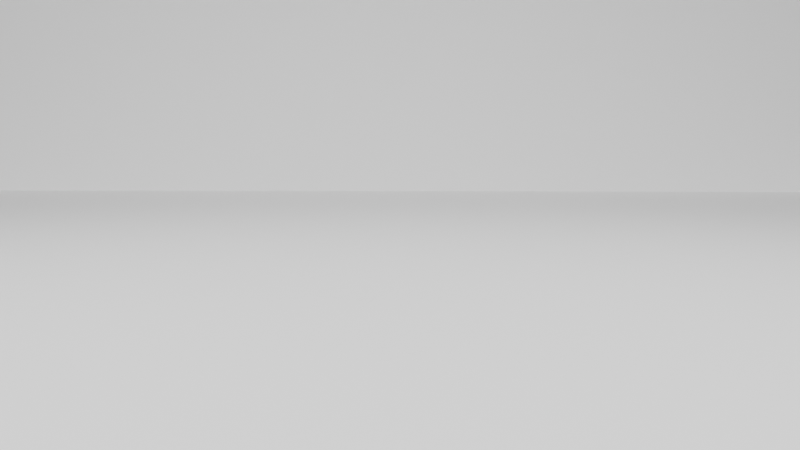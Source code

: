 # Source: scene.blend  (saved by Blender 3.2.14; exported with 4.5.12 LTS)
import bpy
from mathutils import Matrix  # noqa: F401  (used for matrix-valued properties, if any)

bpy.ops.wm.read_factory_settings(use_empty=True)
scene = bpy.context.scene
scene.name = 'Scene'

# ---- collections
col_collection = bpy.data.collections.new('Collection'); scene.collection.children.link(col_collection)

# ---- materials (node trees are filled in below, after node groups)
mat_body = bpy.data.materials.new('Body')
mat_body.preview_render_type = 'CUBE'

# ---- material node trees
mat_body.use_nodes = True; mat_body.node_tree.nodes.clear()
_N = mat_body.node_tree.nodes; _L = mat_body.node_tree.links
n0 = _N.new('ShaderNodeOutputMaterial'); n0.name = 'Material Output'; n0.location = (300, 300)
n1 = _N.new('ShaderNodeBsdfPrincipled'); n1.name = 'Principled BSDF'; n1.location = (10, 300)
n1.distribution = 'GGX'
n1.subsurface_method = 'BURLEY'
n1.inputs[0].default_value = (0.194, 0.527, 0.8, 1.0)
n1.inputs[3].default_value = 1.45
n1.inputs[13].default_value = 0.25
n1.inputs[27].default_value = (0.0, 0.0, 0.0, 1.0)
n1.inputs[28].default_value = 1.0
_L.new(n1.outputs[0], n0.inputs[0])
n0.is_active_output = True

# ---- world
world_world = bpy.data.worlds.new('World'); scene.world = world_world
world_world.use_nodes = True; world_world.node_tree.nodes.clear()
_N = world_world.node_tree.nodes; _L = world_world.node_tree.links
n0 = _N.new('ShaderNodeOutputWorld'); n0.name = 'World Output'; n0.location = (300, 300)
n1 = _N.new('ShaderNodeBackground'); n1.name = 'Background'; n1.location = (10, 300)
n1.inputs[0].default_value = (0.05088, 0.05088, 0.05088, 1.0)
_L.new(n1.outputs[0], n0.inputs[0])
n0.is_active_output = True
world_world.color = (0.0, 0.0, 0.0)
world_world.use_sun_shadow = False
world_world.sun_shadow_jitter_overblur = 0.0

# ---- cameras
cam_camera = bpy.data.cameras.new('Camera')
cam_camera.sensor_fit = 'HORIZONTAL'
cam_camera.clip_end = 100.0
cam_camera.lens = 34.0
cam_camera.ortho_scale = 7.314

# ---- lights
light_area = bpy.data.lights.new('Area', 'AREA')
light_area.transmission_factor = 0.0
light_area.energy = 3927.0
light_area.shadow_soft_size = 20.0
light_area.shadow_maximum_resolution = 0.006
light_area.use_absolute_resolution = True
light_area.shape = 'DISK'
light_area.size = 20.0
light_area.size_y = 1.0
light_sun = bpy.data.lights.new('Sun', 'SUN')
light_sun.transmission_factor = 0.0
light_sun.energy = 2.0
light_sun.shadow_soft_size = 0.125

# ---- meshes
me_cube = bpy.data.meshes.new('Cube')
me_cube.from_pydata([(-1.0, -1.0, -1.0), (-1.0, -1.0, 1.0), (-1.0, 1.0, -1.0), (-1.0, 1.0, 1.0), (1.0, -1.0, -1.0), (1.0, -1.0, 1.0), (1.0, 1.0, -1.0), (1.0, 1.0, 1.0)], [], [(0, 1, 3, 2), (2, 3, 7, 6), (6, 7, 5, 4), (4, 5, 1, 0), (2, 6, 4, 0), (7, 3, 1, 5)])
_uv = me_cube.uv_layers.new(name='UVMap')
_uv.uv.foreach_set('vector', [0.375, 0.0, 0.625, 0.0, 0.625, 0.25, 0.375, 0.25, 0.375, 0.25, 0.625, 0.25, 0.625, 0.5, 0.375, 0.5, 0.375, 0.5, 0.625, 0.5, 0.625, 0.75, 0.375, 0.75, 0.375, 0.75, 0.625, 0.75, 0.625, 1.0, 0.375, 1.0, 0.125, 0.5, 0.375, 0.5, 0.375, 0.75, 0.125, 0.75, 0.625, 0.5, 0.875, 0.5, 0.875, 0.75, 0.625, 0.75])
me_cube.materials.append(mat_body)
me_cube.use_remesh_preserve_volume = False
me_cube.use_remesh_preserve_attributes = False
me_cube.use_mirror_vertex_groups = False
me_cube.update()
me_plane_001 = bpy.data.meshes.new('Plane.001')
me_plane_001.from_pydata([(-1.0, -1.0, 0.0), (1.0, -1.0, 0.0), (-1.0, 1.0, 0.0), (1.0, 1.0, 0.0), (-1.0, 1.0, 0.0), (1.0, 1.0, 0.0), (-1.0, 1.0, 0.0), (1.0, 1.0, 0.0), (-0.9873, 0.9998, 0.9229), (1.013, 0.9998, 0.9229)], [], [(0, 1, 3, 2), (2, 3, 5, 4), (7, 6, 8, 9)])
_uv = me_plane_001.uv_layers.new(name='UVMap')
_uv.uv.foreach_set('vector', [0.0, 0.0, 1.0, 0.0, 1.0, 1.0, 0.0, 1.0, 0.0, 1.0, 1.0, 1.0, 1.0, 1.0, 0.0, 1.0, 0.0, 0.0, 0.0, 0.0, 0.0, 0.0, 0.0, 0.0])
me_plane_001.update()

# ---- objects
ob_camera = bpy.data.objects.new('Camera', cam_camera)
ob_cube = bpy.data.objects.new('Cube', me_cube)
ob_area = bpy.data.objects.new('Area', light_area)
ob_plane = bpy.data.objects.new('Plane', me_plane_001)
ob_sun = bpy.data.objects.new('Sun', light_sun)

# ---- transforms, parenting, visibility, modifiers, constraints
ob_camera.location = (-5.674, -1.257, 16.17)
ob_camera.rotation_mode = 'QUATERNION'
ob_camera.rotation_quaternion = (-0.01116, -0.0438, -0.05172, 0.9976)
ob_camera.scale = (1.0, 1.0, 1.0)
ob_camera.lock_rotations_4d = False
ob_camera.empty_display_type = 'ARROWS'
ob_camera.color = (0.0, 0.0, 0.0, 0.0)
ob_camera.display_type = 'WIRE'
ob_camera.lineart.crease_threshold = 0.0
ob_cube.location = (0.0, 0.0, 0.0)
ob_cube.hide_render = True
ob_cube.lineart.crease_threshold = 0.0
ob_area.location = (-4.525, -10.59, 9.49)
ob_area.rotation_euler = (-1.85, 0.2922, 6.187)
ob_area.scale = (-1.879, -1.879, -1.879)
ob_plane.location = (-5.792, 1.162, 4.497)
ob_plane.rotation_euler = (-1.569, 0.1217, -3.128)
ob_plane.scale = (28.9, 28.9, 28.9)
_m = ob_plane.modifiers.new('Bevel', 'BEVEL')
_m.width = 0.0
_m.width_pct = 0.0
_m.segments = 100
ob_sun.location = (-8.613, -40.01, 42.94)
ob_sun.rotation_euler = (0.2431, 0.6735, -7.626)

# ---- collection membership
col_collection.objects.link(ob_camera)
col_collection.objects.link(ob_cube)
col_collection.objects.link(ob_area)
col_collection.objects.link(ob_plane)
col_collection.objects.link(ob_sun)

# ---- scene / render settings (as saved in the file)
scene.camera = ob_camera
scene.frame_start = 1; scene.frame_end = 300; scene.frame_set(1)
scene.render.engine = 'CYCLES'
scene.render.fps = 25
scene.render.film_transparent = True
scene.render.line_thickness = 0.15
scene.cycles.use_denoising = False
scene.cycles.samples = 128
scene.cycles.sampling_pattern = 'TABULATED_SOBOL'
scene.cycles.use_adaptive_sampling = False
scene.cycles.use_light_tree = False
scene.view_settings.view_transform = 'Filmic'
bpy.context.view_layer.update()
